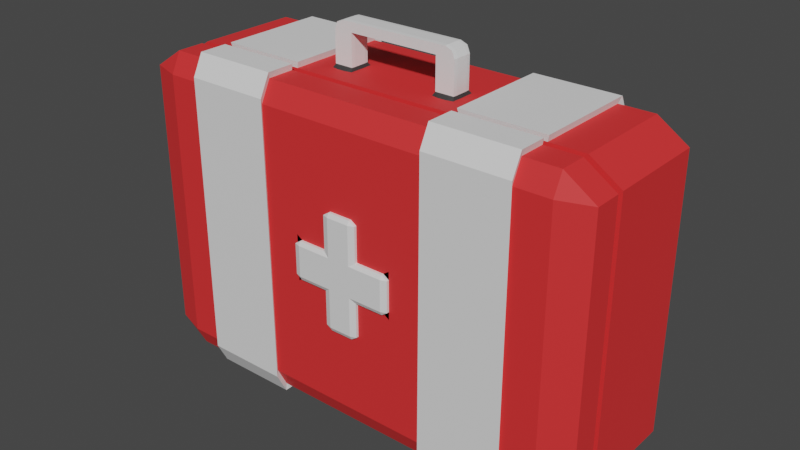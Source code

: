 # Source: Medkit.blend  (saved by Blender 3.5.10; exported with 4.5.12 LTS)
import bpy
from mathutils import Matrix  # noqa: F401  (used for matrix-valued properties, if any)

bpy.ops.wm.read_factory_settings(use_empty=True)
scene = bpy.context.scene
scene.name = 'Scene'

# ---- collections
col_collection = bpy.data.collections.new('Collection'); scene.collection.children.link(col_collection)

# ---- materials (node trees are filled in below, after node groups)
mat_white = bpy.data.materials.new('White')
mat_white.alpha_threshold = 0.0
mat_white.use_transparent_shadow = False
mat_white.preview_render_type = 'CUBE'
mat_white.roughness = 0.5
mat_white.line_color = (0.0, 0.0, 0.0, 1.0)
mat_red = bpy.data.materials.new('Red')
mat_red.use_transparent_shadow = False
mat_red.preview_render_type = 'CUBE'
mat_metal = bpy.data.materials.new('Metal')
mat_metal.use_transparent_shadow = False
mat_metal.preview_render_type = 'CUBE'

# ---- material node trees
mat_white.use_nodes = True; mat_white.node_tree.nodes.clear()
_N = mat_white.node_tree.nodes; _L = mat_white.node_tree.links
n0 = _N.new('ShaderNodeOutputMaterial'); n0.name = 'Material Output'; n0.location = (300, 300)
n1 = _N.new('ShaderNodeBsdfPrincipled'); n1.name = 'Principled BSDF'; n1.location = (10, 300)
n1.distribution = 'GGX'
n1.subsurface_method = 'RANDOM_WALK_SKIN'
n1.inputs[0].default_value = (0.8201, 0.8201, 0.8201, 1.0)
n1.inputs[2].default_value = 0.7
n1.inputs[3].default_value = 1.45
n1.inputs[13].default_value = 0.7
n1.inputs[27].default_value = (0.0, 0.0, 0.0, 1.0)
n1.inputs[28].default_value = 1.0
_L.new(n1.outputs[0], n0.inputs[0])
n0.is_active_output = True
mat_red.use_nodes = True; mat_red.node_tree.nodes.clear()
_N = mat_red.node_tree.nodes; _L = mat_red.node_tree.links
n0 = _N.new('ShaderNodeBsdfPrincipled'); n0.name = 'Principled BSDF'; n0.location = (10, 300)
n0.distribution = 'GGX'
n0.subsurface_method = 'RANDOM_WALK_SKIN'
n0.inputs[0].default_value = (0.8, 0.02317, 0.02436, 1.0)
n0.inputs[2].default_value = 0.7
n0.inputs[3].default_value = 1.45
n0.inputs[13].default_value = 0.7
n0.inputs[27].default_value = (0.0, 0.0, 0.0, 1.0)
n0.inputs[28].default_value = 1.0
n1 = _N.new('ShaderNodeOutputMaterial'); n1.name = 'Material Output'; n1.location = (300, 300)
_L.new(n0.outputs[0], n1.inputs[0])
n1.is_active_output = True
mat_metal.use_nodes = True; mat_metal.node_tree.nodes.clear()
_N = mat_metal.node_tree.nodes; _L = mat_metal.node_tree.links
n0 = _N.new('ShaderNodeBsdfPrincipled'); n0.name = 'Principled BSDF'; n0.location = (10, 300)
n0.distribution = 'GGX'
n0.subsurface_method = 'RANDOM_WALK_SKIN'
n0.inputs[0].default_value = (0.1262, 0.1262, 0.1262, 1.0)
n0.inputs[1].default_value = 0.7
n0.inputs[2].default_value = 0.3
n0.inputs[3].default_value = 1.45
n0.inputs[13].default_value = 0.2
n0.inputs[27].default_value = (0.0, 0.0, 0.0, 1.0)
n0.inputs[28].default_value = 1.0
n1 = _N.new('ShaderNodeOutputMaterial'); n1.name = 'Material Output'; n1.location = (300, 300)
_L.new(n0.outputs[0], n1.inputs[0])
n1.is_active_output = True

# ---- world
world_world = bpy.data.worlds.new('World'); scene.world = world_world
world_world.use_nodes = True; world_world.node_tree.nodes.clear()
_N = world_world.node_tree.nodes; _L = world_world.node_tree.links
n0 = _N.new('ShaderNodeOutputWorld'); n0.name = 'World Output'; n0.location = (300, 300)
n1 = _N.new('ShaderNodeBackground'); n1.name = 'Background'; n1.location = (10, 300)
n1.inputs[0].default_value = (0.05088, 0.05088, 0.05088, 1.0)
_L.new(n1.outputs[0], n0.inputs[0])
n0.is_active_output = True
world_world.color = (0.05088, 0.05088, 0.05088)
world_world.use_sun_shadow = False
world_world.sun_shadow_jitter_overblur = 0.0

# ---- meshes
me_cube_001 = bpy.data.meshes.new('Cube.001')
me_cube_001.from_pydata([(-0.8704, -0.8704, -1.0), (-0.8704, -1.0, -0.8704), (-1.0, -0.8704, -0.8704), (-0.8704, -1.0, 0.8704), (-0.8704, -0.8704, 1.0), (-1.0, -0.8704, 0.8704), (-0.8704, 0.8704, -1.0), (-1.0, 0.8704, -0.8704), (-0.8704, 1.0, -0.8704), (-0.8704, 0.8704, 1.0), (-0.8704, 1.0, 0.8704), (-1.0, 0.8704, 0.8704), (0.8704, -0.8704, -1.0), (1.0, -0.8704, -0.8704), (0.8704, -1.0, -0.8704), (0.8704, -0.8704, 1.0), (0.8704, -1.0, 0.8704), (1.0, -0.8704, 0.8704), (0.8704, 0.8704, -1.0), (0.8704, 1.0, -0.8704), (1.0, 0.8704, -0.8704), (0.8704, 0.8704, 1.0), (1.0, 0.8704, 0.8704), (0.8704, 1.0, 0.8704), (-0.8704, -0.4352, -1.0), (-1.0, -0.4352, -0.8704), (-0.8704, -0.4352, 1.0), (-1.0, -0.4352, 0.8704), (0.8704, -0.4352, -1.0), (1.0, -0.4352, -0.8704), (0.8704, -0.4352, 1.0), (1.0, -0.4352, 0.8704), (-0.8704, -0.5222, -1.0), (-1.0, -0.5222, 0.8704), (1.0, -0.5222, -0.8704), (0.8704, -0.5222, 1.0), (-1.0, -0.5222, -0.8704), (-0.8704, -0.5222, 1.0), (0.8704, -0.5222, -1.0), (1.0, -0.5222, 0.8704), (-0.95, -0.5201, -0.8269), (-0.95, -0.4374, -0.8269), (-0.8269, -0.5201, 0.95), (-0.8269, -0.4374, 0.95), (0.8269, -0.5201, -0.95), (0.8269, -0.4374, -0.95), (0.95, -0.5201, 0.8269), (0.95, -0.4374, 0.8269), (-0.8269, -0.4374, -0.95), (0.8269, -0.4374, 0.95), (0.95, -0.4374, -0.8269), (-0.95, -0.4374, 0.8269), (-0.8269, -0.5201, -0.95), (-0.95, -0.5201, 0.8269), (0.95, -0.5201, -0.8269), (0.8269, -0.5201, 0.95), (0.7222, 0.8704, -1.0), (0.3741, 0.8704, -1.0), (-0.3741, 0.8704, -1.0), (-0.7222, 0.8704, -1.0), (-0.7222, 1.0, -0.8704), (-0.3741, 1.0, -0.8704), (0.3741, 1.0, -0.8704), (0.7222, 1.0, -0.8704), (-0.7222, 0.8704, 1.0), (-0.3741, 0.8704, 1.0), (0.3741, 0.8704, 1.0), (0.7222, 0.8704, 1.0), (0.7222, 1.0, 0.8704), (0.3741, 1.0, 0.8704), (-0.3741, 1.0, 0.8704), (-0.7222, 1.0, 0.8704), (-0.7222, -0.8704, -1.0), (-0.3741, -0.8704, -1.0), (0.3741, -0.8704, -1.0), (0.7222, -0.8704, -1.0), (0.7222, -1.0, -0.8704), (0.3741, -1.0, -0.8704), (-0.3741, -1.0, -0.8704), (-0.7222, -1.0, -0.8704), (0.7222, -0.8704, 1.0), (0.3741, -0.8704, 1.0), (-0.3741, -0.8704, 1.0), (-0.7222, -0.8704, 1.0), (-0.7222, -1.0, 0.8704), (-0.3741, -1.0, 0.8704), (0.3741, -1.0, 0.8704), (0.7222, -1.0, 0.8704), (0.7222, -0.4352, -1.0), (0.3741, -0.4352, -1.0), (-0.3741, -0.4352, -1.0), (-0.7222, -0.4352, -1.0), (-0.7222, -0.4352, 1.0), (-0.3741, -0.4352, 1.0), (0.3741, -0.4352, 1.0), (0.7222, -0.4352, 1.0), (0.7222, -0.5222, -1.0), (0.3741, -0.5222, -1.0), (-0.3741, -0.5222, -1.0), (-0.7222, -0.5222, -1.0), (-0.7222, -0.5222, 1.0), (-0.3741, -0.5222, 1.0), (0.3741, -0.5222, 1.0), (0.7222, -0.5222, 1.0), (0.6961, -0.4374, -0.95), (0.3654, -0.4374, -0.95), (-0.3654, -0.4374, -0.95), (-0.6961, -0.4374, -0.95), (-0.6961, -0.4374, 0.95), (-0.3654, -0.4374, 0.95), (0.3654, -0.4374, 0.95), (0.6961, -0.4374, 0.95), (0.6961, -0.5201, -0.95), (0.3654, -0.5201, -0.95), (-0.3654, -0.5201, -0.95), (-0.6961, -0.5201, -0.95), (-0.6961, -0.5201, 0.95), (-0.3654, -0.5201, 0.95), (0.3654, -0.5201, 0.95), (0.6961, -0.5201, 0.95), (0.7292, 0.9116, -1.04), (0.3671, 0.9116, -1.04), (0.3671, 1.046, -0.9052), (0.7292, 1.046, -0.9052), (0.3671, 0.9116, 1.04), (0.7292, 0.9116, 1.04), (0.7292, 1.046, 0.9052), (0.3671, 1.046, 0.9052), (0.3671, -0.8988, -1.04), (0.7292, -0.8988, -1.04), (0.7292, -1.034, -0.9052), (0.3671, -1.034, -0.9052), (0.7292, -0.8988, 1.04), (0.3671, -0.8988, 1.04), (0.3671, -1.034, 0.9052), (0.7292, -1.034, 0.9052), (0.7292, -0.4462, -1.04), (0.3671, -0.4462, -1.04), (0.3671, -0.4462, 1.04), (0.7292, -0.4462, 1.04), (0.7292, -0.5367, -1.04), (0.3671, -0.5367, -1.04), (0.3671, -0.5367, 1.04), (0.7292, -0.5367, 1.04), (-0.3671, 0.9116, -1.04), (-0.7292, 0.9116, -1.04), (-0.7292, 1.046, -0.9052), (-0.3671, 1.046, -0.9052), (-0.7292, 0.9116, 1.04), (-0.3671, 0.9116, 1.04), (-0.3671, 1.046, 0.9052), (-0.7292, 1.046, 0.9052), (-0.7292, -0.8988, -1.04), (-0.3671, -0.8988, -1.04), (-0.3671, -1.034, -0.9052), (-0.7292, -1.034, -0.9052), (-0.3671, -0.8988, 1.04), (-0.7292, -0.8988, 1.04), (-0.7292, -1.034, 0.9052), (-0.3671, -1.034, 0.9052), (-0.3671, -0.4462, -1.04), (-0.7292, -0.4462, -1.04), (-0.7292, -0.4462, 1.04), (-0.3671, -0.4462, 1.04), (-0.3671, -0.5367, -1.04), (-0.7292, -0.5367, -1.04), (-0.7292, -0.5367, 1.04), (-0.3671, -0.5367, 1.04), (0.2244, -1.0, 0.8704), (-0.2244, -1.0, 0.8704), (-0.2244, -1.0, -0.8704), (0.2244, -1.0, -0.8704), (-0.07482, -1.0, -0.1243), (0.07482, -1.0, -0.1243), (-0.07482, -1.0, 0.1243), (0.07482, -1.0, 0.1243), (-0.2244, -1.0, 0.09868), (-0.1988, -1.0, 0.1243), (-0.2244, -1.0, 0.15), (-0.1988, -1.0, -0.1243), (-0.2244, -1.0, -0.09868), (-0.2244, -1.0, -0.15), (-0.07482, -1.0, 0.3474), (-0.04915, -1.0, 0.373), (-0.04915, -1.0, -0.373), (-0.07482, -1.0, -0.3474), (0.07482, -1.0, -0.3474), (0.04915, -1.0, -0.373), (0.1988, -1.0, 0.1243), (0.2244, -1.0, 0.09868), (0.2244, -1.0, 0.15), (0.2244, -1.0, -0.09868), (0.1988, -1.0, -0.1243), (0.2244, -1.0, -0.15), (0.04915, -1.0, 0.373), (0.07482, -1.0, 0.3474), (-0.1988, -1.034, 0.1243), (-0.2244, -1.034, 0.09868), (-0.1988, -1.06, 0.09868), (-0.1988, -1.034, -0.1243), (-0.1988, -1.06, -0.09868), (-0.2244, -1.034, -0.09868), (-0.04915, -1.06, -0.09868), (-0.07482, -1.034, -0.1243), (-0.07482, -1.034, -0.3474), (-0.04915, -1.034, -0.373), (-0.04915, -1.06, -0.3474), (0.07482, -1.034, -0.1243), (0.04915, -1.06, -0.09868), (0.07482, -1.034, -0.3474), (0.04915, -1.06, -0.3474), (0.04915, -1.034, -0.373), (0.2244, -1.034, 0.09868), (0.1988, -1.034, 0.1243), (0.1988, -1.06, 0.09868), (0.2244, -1.034, -0.09868), (0.1988, -1.06, -0.09868), (0.1988, -1.034, -0.1243), (-0.07482, -1.034, 0.3474), (-0.04915, -1.06, 0.3474), (-0.04915, -1.034, 0.373), (-0.07482, -1.034, 0.1243), (-0.04915, -1.06, 0.09868), (0.07482, -1.034, 0.3474), (0.04915, -1.034, 0.373), (0.04915, -1.06, 0.3474), (0.04915, -1.06, 0.09868), (0.07482, -1.034, 0.1243), (-1.0, -0.002401, -0.8704), (-0.8704, -0.002401, 1.0), (0.8704, -0.002401, -1.0), (1.0, -0.002401, 0.8704), (-0.8704, -0.002401, -1.0), (-1.0, -0.002401, 0.8704), (1.0, -0.002401, -0.8704), (0.8704, -0.002401, 1.0), (0.7222, -0.002401, 1.0), (0.3741, -0.002401, 1.0), (-0.3741, -0.002401, 1.0), (-0.7222, -0.002401, 1.0), (-0.7222, -0.002401, -1.0), (-0.3741, -0.002401, -1.0), (0.3741, -0.002401, -1.0), (0.7222, -0.002401, -1.0), (0.7292, 0.01269, 1.04), (0.3671, 0.01269, 1.04), (0.3671, 0.01269, -1.04), (0.7292, 0.01269, -1.04), (-0.3671, 0.01269, 1.04), (-0.7292, 0.01269, 1.04), (-0.7292, 0.01269, -1.04), (-0.3671, 0.01269, -1.04), (-0.2494, 0.0976, 1.0), (-0.2182, 0.0976, 1.0), (0.2494, 0.0976, 1.0), (0.2817, -0.002401, 1.0), (-0.2817, -0.002401, 1.0), (-0.1865, 0.0776, 1.0), (-0.1859, -0.002401, 1.0), (-0.2811, 0.0776, 1.0), (0.1865, 0.0776, 1.0), (0.2182, 0.0976, 1.0), (0.2811, 0.0776, 1.0), (0.1859, -0.002401, 1.0), (-0.1865, -0.0824, 1.0), (-0.2811, -0.0824, 1.0), (0.1865, -0.0824, 1.0), (0.2811, -0.0824, 1.0), (-0.2494, -0.1024, 1.0), (-0.2182, -0.1024, 1.0), (0.2494, -0.1024, 1.0), (0.2182, -0.1024, 1.0), (0.2751, -0.002401, 1.02), (-0.2751, -0.002401, 1.02), (-0.1925, -0.002401, 1.02), (0.1925, -0.002401, 1.02), (-0.2494, 0.1276, 1.02), (-0.2739, 0.1276, 1.02), (0.187, 0.1576, 1.0), (-0.187, 0.1576, 1.0), (0.2806, 0.1576, 1.0), (-0.2806, -0.1624, 1.0), (-0.2751, -0.002401, 1.22), (0.2494, -0.1824, 1.0), (0.2182, -0.1824, 1.0), (0.2751, -0.002401, 1.22), (-0.1937, 0.0476, 1.22), (-0.1925, -0.002401, 1.22), (0.1925, -0.002401, 1.22), (0.1937, 0.0476, 1.22), (-0.187, -0.1624, 1.0), (-0.2182, -0.1824, 1.0), (-0.2494, -0.1824, 1.0), (0.2494, 0.1776, 1.0), (-0.1937, -0.0524, 1.22), (0.1937, -0.0524, 1.22), (0.2182, 0.1776, 1.0), (0.2806, -0.1624, 1.0), (-0.2182, -0.1324, 1.02), (-0.2751, -0.0824, 1.02), (0.263, -0.002401, 1.264), (-0.2739, -0.1324, 1.02), (0.2338, -0.002401, 1.282), (-0.2182, 0.1776, 1.0), (0.187, -0.1624, 1.0), (-0.2494, -0.1324, 1.02), (-0.263, -0.002401, 1.264), (-0.2494, 0.1776, 1.0), (0.2494, -0.1324, 1.02), (-0.2338, -0.002401, 1.282), (-0.2806, 0.1576, 1.0), (0.2182, -0.1324, 1.02), (-0.1937, -0.1324, 1.02), (-0.1925, -0.0824, 1.02), (0.1925, -0.0824, 1.02), (0.1937, -0.1324, 1.02), (0.2739, -0.1324, 1.02), (0.2751, -0.0824, 1.02), (-0.2751, -0.0824, 1.22), (-0.2739, -0.1324, 1.22), (-0.1925, -0.0824, 1.22), (-0.1937, -0.1324, 1.22), (0.1925, -0.0824, 1.22), (0.1937, -0.1324, 1.22), (0.2751, -0.0824, 1.22), (0.2739, -0.1324, 1.22), (0.263, -0.0824, 1.264), (0.2621, -0.1324, 1.263), (0.2338, -0.0824, 1.282), (0.2338, -0.1324, 1.28), (-0.263, -0.0824, 1.264), (-0.2621, -0.1324, 1.263), (-0.2338, -0.0824, 1.282), (-0.2338, -0.1324, 1.28), (-0.2182, 0.1276, 1.02), (-0.2751, 0.0776, 1.02), (0.2182, 0.1276, 1.02), (0.2494, 0.1276, 1.02), (0.2739, 0.1276, 1.02), (0.2751, 0.0776, 1.02), (-0.1937, 0.1276, 1.02), (-0.1925, 0.0776, 1.02), (0.1925, 0.0776, 1.02), (0.1937, 0.1276, 1.02), (-0.2751, 0.0776, 1.22), (-0.2739, 0.1276, 1.22), (0.2739, 0.1276, 1.22), (0.2751, 0.0776, 1.22), (-0.1937, 0.1276, 1.22), (-0.1925, 0.0776, 1.22), (0.1925, 0.0776, 1.22), (0.1937, 0.1276, 1.22), (0.2621, 0.1276, 1.263), (0.263, 0.0776, 1.264), (0.2338, 0.1276, 1.28), (0.2338, 0.0776, 1.282), (-0.263, 0.0776, 1.264), (-0.2621, 0.1276, 1.263), (-0.2338, 0.0776, 1.282), (-0.2338, 0.1276, 1.28)], [], [(79, 84, 3, 1), (34, 39, 17, 13), (100, 37, 4, 83), (228, 233, 11, 7), (63, 68, 23, 19), (0, 1, 2), (3, 4, 5), (6, 7, 8), (9, 10, 11), (12, 13, 14), (15, 16, 17), (18, 19, 20), (21, 22, 23), (32, 0, 2, 36), (1, 3, 5, 2), (229, 9, 11, 233), (10, 8, 7, 11), (59, 6, 8, 60), (67, 21, 23, 68), (22, 20, 19, 23), (230, 18, 20, 234), (35, 15, 17, 39), (16, 14, 13, 17), (75, 12, 14, 76), (83, 4, 3, 84), (96, 38, 12, 75), (243, 230, 28, 88), (235, 30, 31, 231), (36, 33, 53, 40), (31, 30, 49, 47), (232, 24, 25, 228), (39, 34, 54, 46), (239, 229, 26, 92), (234, 231, 31, 29), (2, 5, 33, 36), (4, 37, 33, 5), (12, 38, 34, 13), (88, 28, 45, 104), (103, 35, 55, 119), (29, 31, 47, 50), (32, 36, 40, 52), (92, 26, 43, 108), (44, 45, 50, 54), (42, 43, 51, 53), (40, 53, 51, 41), (104, 45, 44, 112), (49, 55, 46, 47), (48, 52, 40, 41), (108, 43, 42, 116), (50, 47, 46, 54), (28, 29, 50, 45), (33, 37, 42, 53), (26, 27, 51, 43), (34, 38, 44, 54), (25, 24, 48, 41), (99, 32, 52, 115), (27, 25, 41, 51), (35, 39, 46, 55), (38, 96, 112, 44), (96, 97, 113, 112), (97, 98, 114, 113), (98, 99, 115, 114), (49, 111, 119, 55), (111, 110, 118, 119), (110, 109, 117, 118), (109, 108, 116, 117), (48, 107, 115, 52), (107, 106, 114, 115), (106, 105, 113, 114), (105, 104, 112, 113), (30, 95, 111, 49), (95, 94, 110, 111), (94, 93, 109, 110), (93, 92, 108, 109), (37, 100, 116, 42), (100, 101, 117, 116), (101, 102, 118, 117), (102, 103, 119, 118), (24, 91, 107, 48), (91, 90, 106, 107), (90, 89, 105, 106), (89, 88, 104, 105), (235, 236, 95, 30), (75, 76, 130, 129), (269, 264, 258, 256, 265, 268), (71, 64, 148, 151), (232, 240, 91, 24), (241, 90, 160, 251), (241, 242, 89, 90), (96, 75, 129, 140), (32, 99, 72, 0), (59, 60, 146, 145), (98, 97, 74, 73), (103, 102, 142, 143), (15, 80, 87, 16), (102, 81, 133, 142), (81, 82, 85, 169, 168, 86), (82, 101, 167, 156), (0, 72, 79, 1), (240, 59, 145, 250), (73, 74, 77, 171, 170, 78), (77, 74, 128, 131), (9, 64, 71, 10), (61, 58, 144, 147), (65, 66, 69, 70), (94, 95, 139, 138), (18, 56, 63, 19), (57, 62, 122, 121), (57, 58, 61, 62), (239, 92, 162, 249), (8, 10, 71, 60), (73, 78, 154, 153), (61, 70, 69, 62), (74, 97, 141, 128), (35, 103, 80, 15), (80, 103, 143, 132), (102, 101, 82, 81), (238, 65, 149, 248), (14, 16, 87, 76), (63, 56, 120, 123), (84, 79, 155, 158), (244, 245, 138, 139), (246, 247, 136, 137), (141, 140, 129, 128), (132, 133, 134, 135), (128, 129, 130, 131), (124, 125, 126, 127), (120, 121, 122, 123), (122, 127, 126, 123), (143, 142, 133, 132), (130, 135, 134, 131), (88, 89, 137, 136), (87, 80, 132, 135), (97, 96, 140, 141), (81, 86, 134, 133), (242, 57, 121, 246), (76, 87, 135, 130), (243, 88, 136, 247), (69, 66, 124, 127), (86, 77, 131, 134), (236, 67, 125, 244), (62, 69, 127, 122), (67, 68, 126, 125), (237, 94, 138, 245), (68, 63, 123, 126), (248, 249, 162, 163), (250, 251, 160, 161), (165, 164, 153, 152), (156, 157, 158, 159), (152, 153, 154, 155), (148, 149, 150, 151), (144, 145, 146, 147), (146, 151, 150, 147), (167, 166, 157, 156), (154, 159, 158, 155), (100, 83, 157, 166), (60, 71, 151, 146), (65, 70, 150, 149), (90, 91, 161, 160), (85, 82, 156, 159), (70, 61, 147, 150), (99, 98, 164, 165), (83, 84, 158, 157), (72, 99, 165, 152), (92, 93, 163, 162), (78, 85, 159, 154), (79, 72, 152, 155), (101, 100, 166, 167), (98, 73, 153, 164), (186, 187, 184, 185, 172, 179, 181, 170, 171, 193, 192, 173), (179, 172, 203, 199), (176, 180, 201, 197), (175, 188, 190, 189, 191, 193, 192, 173), (222, 198, 200, 202), (172, 173, 186, 187, 184, 185), (174, 177, 196, 221), (176, 178, 177, 174, 172, 179, 181, 180), (182, 183, 194, 195, 175, 174), (175, 227, 226, 208, 207, 173), (221, 222, 226, 227, 175, 174), (203, 202, 222, 221, 174, 172), (214, 226, 208, 216), (173, 172, 203, 202, 208, 207), (191, 189, 212, 215), (175, 195, 223, 227), (173, 192, 217, 207), (186, 173, 207, 209), (172, 185, 204, 203), (182, 174, 221, 218), (86, 168, 190, 189, 191, 193, 171, 77), (188, 175, 227, 213), (194, 183, 220, 224), (225, 219, 222, 226), (168, 169, 178, 177, 174, 182, 183, 194, 195, 175, 188, 190), (208, 202, 206, 210), (184, 187, 211, 205), (226, 222, 202, 208), (173, 172, 174, 175), (176, 177, 178), (179, 180, 181), (188, 189, 190), (191, 192, 193), (196, 197, 198), (199, 200, 201), (204, 205, 206), (209, 210, 211), (212, 213, 214), (215, 216, 217), (218, 219, 220), (223, 224, 225), (176, 197, 196, 177), (201, 180, 179, 199), (197, 201, 200, 198), (203, 204, 206, 202), (208, 210, 209, 207), (214, 216, 215, 212), (218, 221, 222, 219), (207, 217, 216, 208), (205, 211, 210, 206), (199, 203, 202, 200), (225, 226, 227, 223), (219, 225, 224, 220), (198, 222, 221, 196), (226, 214, 213, 227), (220, 183, 182, 218), (194, 224, 223, 195), (212, 189, 188, 213), (191, 215, 217, 192), (184, 205, 204, 185), (186, 209, 211, 187), (169, 85, 78, 170, 181, 180, 176, 178), (145, 144, 251, 250), (149, 148, 249, 248), (66, 237, 245, 124), (95, 236, 244, 139), (56, 243, 247, 120), (89, 242, 246, 137), (121, 120, 247, 246), (125, 124, 245, 244), (93, 238, 248, 163), (64, 239, 249, 148), (91, 240, 250, 161), (58, 57, 242, 241), (58, 241, 251, 144), (6, 59, 240, 232), (238, 93, 94, 237, 255, 267, 297, 283, 284, 304, 266, 263, 258, 264, 290, 291, 292, 281, 265, 256), (21, 67, 236, 235), (20, 22, 231, 234), (64, 9, 229, 239), (6, 232, 228, 7), (21, 235, 231, 22), (56, 18, 230, 243), (28, 230, 234, 29), (26, 229, 233, 27), (25, 27, 233, 228), (300, 302, 328, 326), (294, 295, 323, 321), (286, 289, 351, 348), (282, 306, 330, 318), (258, 274, 313, 264), (274, 287, 349, 341), (261, 260, 278, 296), (300, 302, 355, 353), (253, 252, 307, 303), (268, 265, 281, 292), (282, 306, 356, 344), (274, 258, 257, 341), (252, 259, 310, 307), (288, 295, 323, 322), (270, 271, 284, 283), (270, 267, 297, 283), (257, 253, 303, 279), (263, 275, 314, 266), (285, 272, 317, 324), (256, 259, 252, 253, 257, 258), (260, 261, 254, 262, 255, 263), (271, 270, 267, 255, 263, 266), (65, 238, 256, 259, 310, 307, 303, 279, 257, 258, 263, 260, 278, 296, 293, 280, 262, 255, 237, 66), (288, 289, 351, 350), (317, 316, 325, 324), (305, 301, 319, 321, 312, 298), (301, 299, 318, 319), (304, 266, 314, 315), (283, 297, 316, 308), (297, 267, 317, 316), (263, 275, 342, 260), (294, 287, 320, 321), (284, 304, 315, 311), (292, 281, 301, 305), (302, 309, 332, 328), (285, 272, 339, 347), (291, 290, 312, 298), (302, 309, 358, 355), (282, 273, 335, 344), (273, 282, 318, 299), (281, 265, 299, 301), (290, 264, 313, 312), (255, 272, 317, 267), (283, 284, 311, 308), (313, 312, 321, 320), (315, 314, 322, 323), (291, 292, 305, 298), (308, 311, 315, 323, 325, 316), (287, 274, 313, 320), (269, 268, 292, 291), (272, 255, 262, 339), (269, 264, 290, 291), (329, 328, 332, 333), (271, 266, 304, 284), (331, 330, 332, 333), (285, 300, 326, 324), (287, 286, 348, 349), (275, 288, 322, 314), (319, 318, 330, 331), (327, 326, 328, 329), (256, 273, 299, 265), (285, 300, 353, 347), (327, 329, 333, 331, 319, 321, 323, 325), (325, 324, 326, 327), (286, 289, 288, 287), (287, 288, 295, 294), (275, 288, 350, 342), (306, 309, 332, 330), (256, 273, 335, 259), (279, 303, 334, 340), (257, 279, 340, 341), (307, 310, 277, 276), (278, 260, 342, 343), (303, 307, 276, 334), (296, 278, 343, 336), (310, 259, 335, 277), (280, 293, 337, 338), (293, 296, 336, 337), (262, 280, 338, 339), (336, 343, 351, 346, 338, 337), (335, 277, 345, 344), (339, 338, 346, 347), (340, 341, 349, 348), (343, 342, 350, 351), (276, 334, 340, 348, 345, 277), (346, 347, 353, 352), (352, 353, 355, 354), (345, 344, 356, 357), (357, 356, 358, 359), (354, 355, 358, 359), (346, 352, 354, 359, 357, 345, 348, 351), (306, 309, 358, 356), (262, 254, 293, 280), (254, 261, 296, 293)])
me_cube_001.polygons.foreach_set('material_index', [1, 1, 1, 1, 1, 1, 1, 1, 1, 1, 1, 1, 1, 1, 1, 1, 1, 1, 1, 1, 1, 1, 1, 1, 1, 1, 1, 1, 1, 1, 1, 1, 1, 1, 1, 1, 1, 1, 1, 1, 1, 1, 1, 1, 1, 1, 1, 1, 1, 1, 1, 1, 1, 1, 1, 1, 1, 1, 1, 1, 1, 1, 1, 1, 1, 1, 1, 1, 1, 1, 1, 1, 1, 1, 1, 1, 1, 1, 1, 1, 1, 1, 1, 0, 1, 0, 1, 0, 1, 0, 1, 0, 1, 0, 1, 0, 1, 0, 1, 0, 1, 0, 1, 0, 1, 0, 1, 0, 1, 0, 1, 0, 1, 0, 1, 0, 1, 0, 1, 0, 0, 0, 0, 0, 0, 0, 0, 0, 0, 0, 0, 0, 0, 0, 0, 0, 0, 0, 0, 0, 0, 0, 0, 0, 0, 0, 0, 0, 0, 0, 0, 0, 0, 0, 0, 0, 0, 0, 0, 0, 0, 0, 0, 0, 0, 0, 0, 0, 0, 1, 0, 0, 1, 0, 1, 0, 1, 1, 1, 1, 1, 0, 1, 0, 0, 0, 0, 0, 0, 1, 0, 0, 0, 1, 0, 0, 0, 1, 1, 1, 1, 1, 0, 0, 0, 0, 0, 0, 0, 0, 0, 0, 0, 0, 0, 0, 0, 0, 0, 0, 0, 0, 0, 0, 0, 0, 0, 0, 0, 0, 1, 0, 0, 0, 0, 0, 0, 0, 0, 0, 0, 0, 1, 0, 1, 1, 1, 1, 1, 1, 1, 1, 1, 1, 1, 0, 1, 1, 0, 2, 0, 1, 0, 1, 1, 0, 2, 1, 1, 1, 1, 1, 2, 0, 1, 1, 1, 1, 1, 0, 0, 0, 2, 2, 2, 2, 1, 2, 2, 0, 0, 2, 0, 0, 0, 2, 2, 2, 2, 0, 0, 2, 0, 0, 1, 2, 1, 0, 1, 0, 0, 1, 0, 0, 0, 2, 0, 0, 0, 1, 1, 0, 0, 2, 2, 2, 2, 2, 2, 2, 2, 2, 2, 2, 0, 0, 0, 0, 0, 0, 0, 0, 0, 0, 0, 0, 0, 1, 1])
_uv = me_cube_001.uv_layers.new(name='UVMap')
_uv.uv.foreach_set('vector', [0.3912, 0.9403, 0.6088, 0.9403, 0.6088, 0.9838, 0.3912, 0.9838, 0.3912, 0.6903, 0.6088, 0.6903, 0.6088, 0.7338, 0.3912, 0.7338, 0.8153, 0.6903, 0.8588, 0.6903, 0.8588, 0.7338, 0.8153, 0.7338, 0.3912, 0.1522, 0.6088, 0.1522, 0.6088, 0.2338, 0.3912, 0.2338, 0.3912, 0.4403, 0.6088, 0.4403, 0.6088, 0.4838, 0.3912, 0.4838, 0.1412, 0.7338, 0.1412, 0.75, 0.125, 0.7338, 0.6088, 0.0, 0.625, 0.0162, 0.6088, 0.0162, 0.1412, 0.5162, 0.125, 0.5162, 0.1412, 0.5, 0.625, 0.2338, 0.6088, 0.25, 0.6088, 0.2338, 0.3588, 0.7338, 0.375, 0.7338, 0.3588, 0.75, 0.625, 0.7662, 0.6088, 0.7662, 0.6088, 0.75, 0.3588, 0.5162, 0.3588, 0.5, 0.375, 0.5162, 0.625, 0.4838, 0.6088, 0.5, 0.6088, 0.4838, 0.1412, 0.6903, 0.1412, 0.7338, 0.125, 0.7338, 0.125, 0.6903, 0.3912, 0.0, 0.6088, 0.0, 0.6088, 0.0162, 0.3912, 0.0162, 0.625, 0.1522, 0.625, 0.2338, 0.6088, 0.2338, 0.6088, 0.1522, 0.6088, 0.2662, 0.3912, 0.2662, 0.3912, 0.2338, 0.6088, 0.2338, 0.1847, 0.5162, 0.1412, 0.5162, 0.1412, 0.5, 0.1847, 0.5, 0.625, 0.4403, 0.625, 0.4838, 0.6088, 0.4838, 0.6088, 0.4403, 0.6088, 0.5162, 0.3912, 0.5162, 0.3912, 0.4838, 0.6088, 0.4838, 0.3588, 0.5978, 0.3588, 0.5162, 0.3912, 0.5162, 0.3912, 0.5978, 0.6412, 0.6903, 0.6412, 0.7338, 0.6088, 0.7338, 0.6088, 0.6903, 0.6088, 0.7662, 0.3912, 0.7662, 0.3912, 0.7338, 0.6088, 0.7338, 0.3153, 0.7338, 0.3588, 0.7338, 0.3588, 0.75, 0.3153, 0.75, 0.625, 0.9403, 0.625, 0.9838, 0.6088, 0.9838, 0.6088, 0.9403, 0.3153, 0.6903, 0.3588, 0.6903, 0.3588, 0.7338, 0.3153, 0.7338, 0.3153, 0.5978, 0.3588, 0.5978, 0.3588, 0.6794, 0.3153, 0.6794, 0.6412, 0.5978, 0.6412, 0.6794, 0.6088, 0.6794, 0.6088, 0.5978, 0.3912, 0.05972, 0.6088, 0.05972, 0.6088, 0.05972, 0.3912, 0.05972, 0.6088, 0.6794, 0.6412, 0.6794, 0.6412, 0.6794, 0.6088, 0.6794, 0.1412, 0.5978, 0.1412, 0.6794, 0.125, 0.6794, 0.125, 0.5978, 0.6088, 0.6903, 0.3912, 0.6903, 0.3912, 0.6903, 0.6088, 0.6903, 0.8153, 0.5978, 0.8588, 0.5978, 0.8588, 0.6794, 0.8153, 0.6794, 0.3912, 0.5978, 0.6088, 0.5978, 0.6088, 0.6794, 0.3912, 0.6794, 0.3912, 0.0162, 0.6088, 0.0162, 0.6088, 0.05972, 0.3912, 0.05972, 0.625, 0.0162, 0.625, 0.05972, 0.6088, 0.05972, 0.6088, 0.0162, 0.3588, 0.7338, 0.3588, 0.6903, 0.3912, 0.6903, 0.3912, 0.7338, 0.3153, 0.6794, 0.3588, 0.6794, 0.3588, 0.6794, 0.3153, 0.6794, 0.6847, 0.6903, 0.6412, 0.6903, 0.6412, 0.6903, 0.6847, 0.6903, 0.3912, 0.6794, 0.6088, 0.6794, 0.6088, 0.6794, 0.3912, 0.6794, 0.1412, 0.6903, 0.125, 0.6903, 0.125, 0.6903, 0.1412, 0.6903, 0.8153, 0.6794, 0.8588, 0.6794, 0.8588, 0.6794, 0.8153, 0.6794, 0.3588, 0.6903, 0.3588, 0.6794, 0.3912, 0.6794, 0.3912, 0.6903, 0.625, 0.05972, 0.625, 0.0706, 0.6088, 0.0706, 0.6088, 0.05972, 0.3912, 0.05972, 0.6088, 0.05972, 0.6088, 0.0706, 0.3912, 0.0706, 0.3153, 0.6794, 0.3588, 0.6794, 0.3588, 0.6903, 0.3153, 0.6903, 0.6412, 0.6794, 0.6412, 0.6903, 0.6088, 0.6903, 0.6088, 0.6794, 0.1412, 0.6794, 0.1412, 0.6903, 0.125, 0.6903, 0.125, 0.6794, 0.8153, 0.6794, 0.8588, 0.6794, 0.8588, 0.6903, 0.8153, 0.6903, 0.3912, 0.6794, 0.6088, 0.6794, 0.6088, 0.6903, 0.3912, 0.6903, 0.3588, 0.6794, 0.3912, 0.6794, 0.3912, 0.6794, 0.3588, 0.6794, 0.6088, 0.05972, 0.625, 0.05972, 0.625, 0.05972, 0.6088, 0.05972, 0.625, 0.0706, 0.6088, 0.0706, 0.6088, 0.0706, 0.625, 0.0706, 0.3912, 0.6903, 0.3588, 0.6903, 0.3588, 0.6903, 0.3912, 0.6903, 0.125, 0.6794, 0.1412, 0.6794, 0.1412, 0.6794, 0.125, 0.6794, 0.1847, 0.6903, 0.1412, 0.6903, 0.1412, 0.6903, 0.1847, 0.6903, 0.6088, 0.0706, 0.3912, 0.0706, 0.3912, 0.0706, 0.6088, 0.0706, 0.6412, 0.6903, 0.6088, 0.6903, 0.6088, 0.6903, 0.6412, 0.6903, 0.3588, 0.6903, 0.3153, 0.6903, 0.3153, 0.6903, 0.3588, 0.6903, 0.3153, 0.6903, 0.2718, 0.6903, 0.2718, 0.6903, 0.3153, 0.6903, 0.2718, 0.6903, 0.2282, 0.6903, 0.2282, 0.6903, 0.2718, 0.6903, 0.2282, 0.6903, 0.1847, 0.6903, 0.1847, 0.6903, 0.2282, 0.6903, 0.6412, 0.6794, 0.6847, 0.6794, 0.6847, 0.6903, 0.6412, 0.6903, 0.6847, 0.6794, 0.7282, 0.6794, 0.7282, 0.6903, 0.6847, 0.6903, 0.7282, 0.6794, 0.7718, 0.6794, 0.7718, 0.6903, 0.7282, 0.6903, 0.7718, 0.6794, 0.8153, 0.6794, 0.8153, 0.6903, 0.7718, 0.6903, 0.1412, 0.6794, 0.1847, 0.6794, 0.1847, 0.6903, 0.1412, 0.6903, 0.1847, 0.6794, 0.2282, 0.6794, 0.2282, 0.6903, 0.1847, 0.6903, 0.2282, 0.6794, 0.2718, 0.6794, 0.2718, 0.6903, 0.2282, 0.6903, 0.2718, 0.6794, 0.3153, 0.6794, 0.3153, 0.6903, 0.2718, 0.6903, 0.6412, 0.6794, 0.6847, 0.6794, 0.6847, 0.6794, 0.6412, 0.6794, 0.6847, 0.6794, 0.7282, 0.6794, 0.7282, 0.6794, 0.6847, 0.6794, 0.7282, 0.6794, 0.7718, 0.6794, 0.7718, 0.6794, 0.7282, 0.6794, 0.7718, 0.6794, 0.8153, 0.6794, 0.8153, 0.6794, 0.7718, 0.6794, 0.8588, 0.6903, 0.8153, 0.6903, 0.8153, 0.6903, 0.8588, 0.6903, 0.8153, 0.6903, 0.7718, 0.6903, 0.7718, 0.6903, 0.8153, 0.6903, 0.7718, 0.6903, 0.7282, 0.6903, 0.7282, 0.6903, 0.7718, 0.6903, 0.7282, 0.6903, 0.6847, 0.6903, 0.6847, 0.6903, 0.7282, 0.6903, 0.1412, 0.6794, 0.1847, 0.6794, 0.1847, 0.6794, 0.1412, 0.6794, 0.1847, 0.6794, 0.2282, 0.6794, 0.2282, 0.6794, 0.1847, 0.6794, 0.2282, 0.6794, 0.2718, 0.6794, 0.2718, 0.6794, 0.2282, 0.6794, 0.2718, 0.6794, 0.3153, 0.6794, 0.3153, 0.6794, 0.2718, 0.6794, 0.6412, 0.5978, 0.6847, 0.5978, 0.6847, 0.6794, 0.6412, 0.6794, 0.3153, 0.7338, 0.3153, 0.75, 0.3153, 0.75, 0.3153, 0.7338, 0.0, 0.0, 0.0, 0.0, 0.0, 0.0, 0.0, 0.0, 0.0, 0.0, 0.0, 0.0, 0.6088, 0.3097, 0.625, 0.3097, 0.625, 0.3097, 0.6088, 0.3097, 0.1412, 0.5978, 0.1847, 0.5978, 0.1847, 0.6794, 0.1412, 0.6794, 0.2282, 0.5978, 0.2282, 0.6794, 0.2282, 0.6794, 0.2282, 0.5978, 0.2282, 0.5978, 0.2718, 0.5978, 0.2718, 0.6794, 0.2282, 0.6794, 0.3153, 0.6903, 0.3153, 0.7338, 0.3153, 0.7338, 0.3153, 0.6903, 0.1412, 0.6903, 0.1847, 0.6903, 0.1847, 0.7338, 0.1412, 0.7338, 0.1847, 0.5162, 0.1847, 0.5, 0.1847, 0.5, 0.1847, 0.5162, 0.2282, 0.6903, 0.2718, 0.6903, 0.2718, 0.7338, 0.2282, 0.7338, 0.6847, 0.6903, 0.7282, 0.6903, 0.7282, 0.6903, 0.6847, 0.6903, 0.625, 0.7662, 0.625, 0.8097, 0.6088, 0.8097, 0.6088, 0.7662, 0.7282, 0.6903, 0.7282, 0.7338, 0.7282, 0.7338, 0.7282, 0.6903, 0.625, 0.8532, 0.625, 0.8968, 0.6088, 0.8968, 0.6088, 0.8881, 0.6088, 0.8619, 0.6088, 0.8532, 0.7718, 0.7338, 0.7718, 0.6903, 0.7718, 0.6903, 0.7718, 0.7338, 0.1412, 0.7338, 0.1847, 0.7338, 0.1847, 0.75, 0.1412, 0.75, 0.1847, 0.5978, 0.1847, 0.5162, 0.1847, 0.5162, 0.1847, 0.5978, 0.2282, 0.7338, 0.2718, 0.7338, 0.2718, 0.75, 0.2631, 0.75, 0.2369, 0.75, 0.2282, 0.75, 0.2718, 0.75, 0.2718, 0.7338, 0.2718, 0.7338, 0.2718, 0.75, 0.625, 0.2662, 0.625, 0.3097, 0.6088, 0.3097, 0.6088, 0.2662, 0.2282, 0.5, 0.2282, 0.5162, 0.2282, 0.5162, 0.2282, 0.5, 0.625, 0.3532, 0.625, 0.3968, 0.6088, 0.3968, 0.6088, 0.3532, 0.7282, 0.6794, 0.6847, 0.6794, 0.6847, 0.6794, 0.7282, 0.6794, 0.3588, 0.5162, 0.3153, 0.5162, 0.3153, 0.5, 0.3588, 0.5, 0.2718, 0.5162, 0.2718, 0.5, 0.2718, 0.5, 0.2718, 0.5162, 0.2718, 0.5162, 0.2282, 0.5162, 0.2282, 0.5, 0.2718, 0.5, 0.8153, 0.5978, 0.8153, 0.6794, 0.8153, 0.6794, 0.8153, 0.5978, 0.3912, 0.2662, 0.6088, 0.2662, 0.6088, 0.3097, 0.3912, 0.3097, 0.2282, 0.7338, 0.2282, 0.75, 0.2282, 0.75, 0.2282, 0.7338, 0.3912, 0.3532, 0.6088, 0.3532, 0.6088, 0.3968, 0.3912, 0.3968, 0.2718, 0.7338, 0.2718, 0.6903, 0.2718, 0.6903, 0.2718, 0.7338, 0.6412, 0.6903, 0.6847, 0.6903, 0.6847, 0.7338, 0.6412, 0.7338, 0.6847, 0.7338, 0.6847, 0.6903, 0.6847, 0.6903, 0.6847, 0.7338, 0.7282, 0.6903, 0.7718, 0.6903, 0.7718, 0.7338, 0.7282, 0.7338, 0.7718, 0.5978, 0.7718, 0.5162, 0.7718, 0.5162, 0.7718, 0.5978, 0.3912, 0.7662, 0.6088, 0.7662, 0.6088, 0.8097, 0.3912, 0.8097, 0.3153, 0.5, 0.3153, 0.5162, 0.3153, 0.5162, 0.3153, 0.5, 0.6088, 0.9403, 0.3912, 0.9403, 0.3912, 0.9403, 0.6088, 0.9403, 0.6847, 0.5978, 0.7282, 0.5978, 0.7282, 0.6794, 0.6847, 0.6794, 0.2718, 0.5978, 0.3153, 0.5978, 0.3153, 0.6794, 0.2718, 0.6794, 0.2718, 0.6903, 0.3153, 0.6903, 0.3153, 0.7338, 0.2718, 0.7338, 0.625, 0.8097, 0.625, 0.8532, 0.6088, 0.8532, 0.6088, 0.8097, 0.2718, 0.7338, 0.3153, 0.7338, 0.3153, 0.75, 0.2718, 0.75, 0.625, 0.3968, 0.625, 0.4403, 0.6088, 0.4403, 0.6088, 0.3968, 0.3153, 0.5162, 0.2718, 0.5162, 0.2718, 0.5, 0.3153, 0.5, 0.3912, 0.3968, 0.6088, 0.3968, 0.6088, 0.4403, 0.3912, 0.4403, 0.6847, 0.6903, 0.7282, 0.6903, 0.7282, 0.7338, 0.6847, 0.7338, 0.3912, 0.8097, 0.6088, 0.8097, 0.6088, 0.8532, 0.3912, 0.8532, 0.3153, 0.6794, 0.2718, 0.6794, 0.2718, 0.6794, 0.3153, 0.6794, 0.6088, 0.8097, 0.625, 0.8097, 0.625, 0.8097, 0.6088, 0.8097, 0.2718, 0.6903, 0.3153, 0.6903, 0.3153, 0.6903, 0.2718, 0.6903, 0.625, 0.8532, 0.6088, 0.8532, 0.6088, 0.8532, 0.625, 0.8532, 0.2718, 0.5978, 0.2718, 0.5162, 0.2718, 0.5162, 0.2718, 0.5978, 0.3912, 0.8097, 0.6088, 0.8097, 0.6088, 0.8097, 0.3912, 0.8097, 0.3153, 0.5978, 0.3153, 0.6794, 0.3153, 0.6794, 0.3153, 0.5978, 0.6088, 0.3968, 0.625, 0.3968, 0.625, 0.3968, 0.6088, 0.3968, 0.6088, 0.8532, 0.3912, 0.8532, 0.3912, 0.8532, 0.6088, 0.8532, 0.6847, 0.5978, 0.6847, 0.5162, 0.6847, 0.5162, 0.6847, 0.5978, 0.3912, 0.3968, 0.6088, 0.3968, 0.6088, 0.3968, 0.3912, 0.3968, 0.625, 0.4403, 0.6088, 0.4403, 0.6088, 0.4403, 0.625, 0.4403, 0.7282, 0.5978, 0.7282, 0.6794, 0.7282, 0.6794, 0.7282, 0.5978, 0.6088, 0.4403, 0.3912, 0.4403, 0.3912, 0.4403, 0.6088, 0.4403, 0.7718, 0.5978, 0.8153, 0.5978, 0.8153, 0.6794, 0.7718, 0.6794, 0.1847, 0.5978, 0.2282, 0.5978, 0.2282, 0.6794, 0.1847, 0.6794, 0.1847, 0.6903, 0.2282, 0.6903, 0.2282, 0.7338, 0.1847, 0.7338, 0.625, 0.8968, 0.625, 0.9403, 0.6088, 0.9403, 0.6088, 0.8968, 0.1847, 0.7338, 0.2282, 0.7338, 0.2282, 0.75, 0.1847, 0.75, 0.625, 0.3097, 0.625, 0.3532, 0.6088, 0.3532, 0.6088, 0.3097, 0.2282, 0.5162, 0.1847, 0.5162, 0.1847, 0.5, 0.2282, 0.5, 0.3912, 0.3097, 0.6088, 0.3097, 0.6088, 0.3532, 0.3912, 0.3532, 0.7718, 0.6903, 0.8153, 0.6903, 0.8153, 0.7338, 0.7718, 0.7338, 0.3912, 0.8968, 0.6088, 0.8968, 0.6088, 0.9403, 0.3912, 0.9403, 0.8153, 0.6903, 0.8153, 0.7338, 0.8153, 0.7338, 0.8153, 0.6903, 0.3912, 0.3097, 0.6088, 0.3097, 0.6088, 0.3097, 0.3912, 0.3097, 0.625, 0.3532, 0.6088, 0.3532, 0.6088, 0.3532, 0.625, 0.3532, 0.2282, 0.6794, 0.1847, 0.6794, 0.1847, 0.6794, 0.2282, 0.6794, 0.6088, 0.8968, 0.625, 0.8968, 0.625, 0.8968, 0.6088, 0.8968, 0.6088, 0.3532, 0.3912, 0.3532, 0.3912, 0.3532, 0.6088, 0.3532, 0.1847, 0.6903, 0.2282, 0.6903, 0.2282, 0.6903, 0.1847, 0.6903, 0.625, 0.9403, 0.6088, 0.9403, 0.6088, 0.9403, 0.625, 0.9403, 0.1847, 0.7338, 0.1847, 0.6903, 0.1847, 0.6903, 0.1847, 0.7338, 0.8153, 0.6794, 0.7718, 0.6794, 0.7718, 0.6794, 0.8153, 0.6794, 0.3912, 0.8968, 0.6088, 0.8968, 0.6088, 0.8968, 0.3912, 0.8968, 0.1847, 0.75, 0.1847, 0.7338, 0.1847, 0.7338, 0.1847, 0.75, 0.7718, 0.6903, 0.8153, 0.6903, 0.8153, 0.6903, 0.7718, 0.6903, 0.2282, 0.6903, 0.2282, 0.7338, 0.2282, 0.7338, 0.2282, 0.6903, 0.4566, 0.8706, 0.4534, 0.8721, 0.4534, 0.8779, 0.4566, 0.8794, 0.4845, 0.8794, 0.4845, 0.8866, 0.4812, 0.8881, 0.3912, 0.8881, 0.3912, 0.8619, 0.4812, 0.8619, 0.4845, 0.8634, 0.4845, 0.8706, 0.4845, 0.8866, 0.4845, 0.8794, 0.4845, 0.8794, 0.4845, 0.8866, 0.5123, 0.8881, 0.4877, 0.8881, 0.4877, 0.8881, 0.5123, 0.8881, 0.0, 0.0, 0.0, 0.0, 0.0, 0.0, 0.0, 0.0, 0.0, 0.0, 0.0, 0.0, 0.0, 0.0, 0.0, 0.0, 0.5123, 0.8779, 0.5123, 0.8866, 0.4877, 0.8866, 0.4877, 0.8779, 0.0, 0.0, 0.0, 0.0, 0.0, 0.0, 0.0, 0.0, 0.0, 0.0, 0.0, 0.0, 0.5155, 0.8794, 0.5155, 0.8866, 0.5155, 0.8866, 0.5155, 0.8794, 0.0, 0.0, 0.0, 0.0, 0.0, 0.0, 0.0, 0.0, 0.0, 0.0, 0.0, 0.0, 0.0, 0.0, 0.0, 0.0, 0.0, 0.0, 0.0, 0.0, 0.0, 0.0, 0.0, 0.0, 0.0, 0.0, 0.0, 0.0, 0.0, 0.0, 0.0, 0.0, 0.0, 0.0, 0.0, 0.0, 0.0, 0.0, 0.0, 0.0, 0.0, 0.0, 0.0, 0.0, 0.0, 0.0, 0.0, 0.0, 0.0, 0.0, 0.0, 0.0, 0.0, 0.0, 0.0, 0.0, 0.0, 0.0, 0.0, 0.0, 0.0, 0.0, 0.0, 0.0, 0.5123, 0.8634, 0.5123, 0.8721, 0.4877, 0.8721, 0.4877, 0.8634, 0.0, 0.0, 0.0, 0.0, 0.0, 0.0, 0.0, 0.0, 0.0, 0.0, 0.0, 0.0, 0.4877, 0.8619, 0.5123, 0.8619, 0.5123, 0.8619, 0.4877, 0.8619, 0.5155, 0.8706, 0.5434, 0.8706, 0.5434, 0.8706, 0.5155, 0.8706, 0.4845, 0.8706, 0.4845, 0.8634, 0.4845, 0.8634, 0.4845, 0.8706, 0.4566, 0.8706, 0.4845, 0.8706, 0.4845, 0.8706, 0.4566, 0.8706, 0.4845, 0.8794, 0.4566, 0.8794, 0.4566, 0.8794, 0.4845, 0.8794, 0.5434, 0.8794, 0.5155, 0.8794, 0.5155, 0.8794, 0.5434, 0.8794, 0.6088, 0.8532, 0.6088, 0.8619, 0.5188, 0.8619, 0.5123, 0.8619, 0.4877, 0.8619, 0.4812, 0.8619, 0.3912, 0.8619, 0.3912, 0.8532, 0.5155, 0.8634, 0.5155, 0.8706, 0.5155, 0.8706, 0.5155, 0.8634, 0.5466, 0.8721, 0.5466, 0.8779, 0.5466, 0.8779, 0.5466, 0.8721, 0.5434, 0.8721, 0.5434, 0.8779, 0.5123, 0.8779, 0.5123, 0.8721, 0.6088, 0.8619, 0.6088, 0.8881, 0.5188, 0.8881, 0.5155, 0.8866, 0.5155, 0.8794, 0.5434, 0.8794, 0.5466, 0.8779, 0.5466, 0.8721, 0.5434, 0.8706, 0.5155, 0.8706, 0.5155, 0.8634, 0.5188, 0.8619, 0.4877, 0.8721, 0.4877, 0.8779, 0.4566, 0.8779, 0.4566, 0.8721, 0.4534, 0.8779, 0.4534, 0.8721, 0.4534, 0.8721, 0.4534, 0.8779, 0.5123, 0.8721, 0.5123, 0.8779, 0.4877, 0.8779, 0.4877, 0.8721, 0.0, 0.0, 0.0, 0.0, 0.0, 0.0, 0.0, 0.0, 0.5155, 0.8881, 0.5155, 0.8866, 0.5188, 0.8881, 0.4845, 0.8866, 0.4845, 0.8881, 0.4812, 0.8881, 0.5155, 0.8634, 0.5155, 0.8619, 0.5188, 0.8619, 0.4845, 0.8619, 0.4845, 0.8634, 0.4812, 0.8619, 0.5155, 0.8866, 0.5123, 0.8881, 0.5123, 0.8866, 0.4845, 0.8866, 0.4877, 0.8866, 0.4877, 0.8881, 0.4566, 0.8794, 0.4534, 0.8779, 0.4566, 0.8779, 0.4566, 0.8706, 0.4566, 0.8721, 0.4534, 0.8721, 0.5123, 0.8619, 0.5155, 0.8634, 0.5123, 0.8634, 0.4877, 0.8619, 0.4877, 0.8634, 0.4845, 0.8634, 0.5434, 0.8794, 0.5434, 0.8779, 0.5466, 0.8779, 0.5434, 0.8706, 0.5466, 0.8721, 0.5434, 0.8721, 0.5123, 0.8881, 0.5123, 0.8881, 0.5155, 0.8866, 0.5155, 0.8866, 0.4877, 0.8881, 0.4877, 0.8881, 0.4845, 0.8866, 0.4845, 0.8866, 0.5123, 0.8881, 0.4877, 0.8881, 0.4877, 0.8866, 0.5123, 0.8866, 0.4845, 0.8794, 0.4566, 0.8794, 0.4566, 0.8779, 0.4877, 0.8779, 0.4877, 0.8721, 0.4566, 0.8721, 0.4566, 0.8706, 0.4845, 0.8706, 0.5123, 0.8634, 0.4877, 0.8634, 0.4877, 0.8619, 0.5123, 0.8619, 0.5434, 0.8794, 0.5155, 0.8794, 0.5123, 0.8779, 0.5434, 0.8779, 0.4845, 0.8706, 0.4845, 0.8634, 0.4877, 0.8634, 0.4877, 0.8721, 0.4534, 0.8779, 0.4534, 0.8721, 0.4566, 0.8721, 0.4566, 0.8779, 0.4845, 0.8866, 0.4845, 0.8794, 0.4877, 0.8779, 0.4877, 0.8866, 0.5434, 0.8721, 0.5123, 0.8721, 0.5155, 0.8706, 0.5434, 0.8706, 0.5434, 0.8779, 0.5434, 0.8721, 0.5466, 0.8721, 0.5466, 0.8779, 0.5123, 0.8866, 0.5123, 0.8779, 0.5155, 0.8794, 0.5155, 0.8866, 0.5123, 0.8721, 0.5123, 0.8634, 0.5155, 0.8634, 0.5155, 0.8706, 0.5466, 0.8779, 0.5466, 0.8779, 0.5434, 0.8794, 0.5434, 0.8794, 0.5466, 0.8721, 0.5466, 0.8721, 0.5434, 0.8706, 0.5434, 0.8706, 0.5123, 0.8619, 0.5123, 0.8619, 0.5155, 0.8634, 0.5155, 0.8634, 0.4877, 0.8619, 0.4877, 0.8619, 0.4845, 0.8634, 0.4845, 0.8634, 0.4534, 0.8779, 0.4534, 0.8779, 0.4566, 0.8794, 0.4566, 0.8794, 0.4566, 0.8706, 0.4566, 0.8706, 0.4534, 0.8721, 0.4534, 0.8721, 0.6088, 0.8881, 0.6088, 0.8968, 0.3912, 0.8968, 0.3912, 0.8881, 0.4812, 0.8881, 0.4877, 0.8881, 0.5123, 0.8881, 0.5188, 0.8881, 0.1847, 0.5162, 0.2282, 0.5162, 0.2282, 0.5978, 0.1847, 0.5978, 0.7718, 0.5162, 0.8153, 0.5162, 0.8153, 0.5978, 0.7718, 0.5978, 0.7282, 0.5162, 0.7282, 0.5978, 0.7282, 0.5978, 0.7282, 0.5162, 0.6847, 0.6794, 0.6847, 0.5978, 0.6847, 0.5978, 0.6847, 0.6794, 0.3153, 0.5162, 0.3153, 0.5978, 0.3153, 0.5978, 0.3153, 0.5162, 0.2718, 0.6794, 0.2718, 0.5978, 0.2718, 0.5978, 0.2718, 0.6794, 0.2718, 0.5162, 0.3153, 0.5162, 0.3153, 0.5978, 0.2718, 0.5978, 0.6847, 0.5162, 0.7282, 0.5162, 0.7282, 0.5978, 0.6847, 0.5978, 0.7718, 0.6794, 0.7718, 0.5978, 0.7718, 0.5978, 0.7718, 0.6794, 0.8153, 0.5162, 0.8153, 0.5978, 0.8153, 0.5978, 0.8153, 0.5162, 0.1847, 0.6794, 0.1847, 0.5978, 0.1847, 0.5978, 0.1847, 0.6794, 0.2282, 0.5162, 0.2718, 0.5162, 0.2718, 0.5978, 0.2282, 0.5978, 0.2282, 0.5162, 0.2282, 0.5978, 0.2282, 0.5978, 0.2282, 0.5162, 0.1412, 0.5162, 0.1847, 0.5162, 0.1847, 0.5978, 0.1412, 0.5978, 0.0, 0.0, 0.0, 0.0, 0.0, 0.0, 0.0, 0.0, 0.0, 0.0, 0.0, 0.0, 0.0, 0.0, 0.0, 0.0, 0.0, 0.0, 0.0, 0.0, 0.0, 0.0, 0.0, 0.0, 0.0, 0.0, 0.0, 0.0, 0.0, 0.0, 0.0, 0.0, 0.0, 0.0, 0.0, 0.0, 0.0, 0.0, 0.0, 0.0, 0.6412, 0.5162, 0.6847, 0.5162, 0.6847, 0.5978, 0.6412, 0.5978, 0.3912, 0.5162, 0.6088, 0.5162, 0.6088, 0.5978, 0.3912, 0.5978, 0.8153, 0.5162, 0.8588, 0.5162, 0.8588, 0.5978, 0.8153, 0.5978, 0.1412, 0.5162, 0.1412, 0.5978, 0.125, 0.5978, 0.125, 0.5162, 0.6412, 0.5162, 0.6412, 0.5978, 0.6088, 0.5978, 0.6088, 0.5162, 0.3153, 0.5162, 0.3588, 0.5162, 0.3588, 0.5978, 0.3153, 0.5978, 0.3588, 0.6794, 0.3588, 0.5978, 0.3912, 0.5978, 0.3912, 0.6794, 0.625, 0.0706, 0.625, 0.1522, 0.6088, 0.1522, 0.6088, 0.0706, 0.3912, 0.0706, 0.6088, 0.0706, 0.6088, 0.1522, 0.3912, 0.1522, 0.7319, 0.5978, 0.7319, 0.5978, 0.7319, 0.5978, 0.7319, 0.5978, 0.0, 0.0, 0.0, 0.0, 0.0, 0.0, 0.0, 0.0, 0.0, 0.0, 0.0, 0.0, 0.0, 0.0, 0.0, 0.0, 0.7681, 0.5978, 0.7681, 0.5978, 0.7681, 0.5978, 0.7681, 0.5978, 0.7591, 0.5978, 0.7591, 0.5978, 0.7591, 0.5978, 0.7591, 0.5978, 0.7591, 0.5978, 0.7591, 0.5978, 0.7591, 0.5978, 0.7591, 0.5978, 0.7373, 0.5978, 0.7391, 0.5978, 0.7391, 0.5978, 0.7373, 0.5978, 0.7319, 0.5978, 0.7319, 0.5978, 0.7319, 0.5978, 0.7319, 0.5978, 0.7627, 0.5978, 0.7645, 0.5978, 0.7645, 0.5978, 0.7627, 0.5978, 0.0, 0.0, 0.0, 0.0, 0.0, 0.0, 0.0, 0.0, 0.7681, 0.5978, 0.7681, 0.5978, 0.7681, 0.5978, 0.7681, 0.5978, 0.7591, 0.5978, 0.7591, 0.5978, 0.7591, 0.5978, 0.7591, 0.5978, 0.7645, 0.5978, 0.7663, 0.5978, 0.7663, 0.5978, 0.7645, 0.5978, 0.0, 0.0, 0.0, 0.0, 0.0, 0.0, 0.0, 0.0, 0.0, 0.0, 0.0, 0.0, 0.0, 0.0, 0.0, 0.0, 0.0, 0.0, 0.0, 0.0, 0.0, 0.0, 0.0, 0.0, 0.7609, 0.5978, 0.7627, 0.5978, 0.7627, 0.5978, 0.7609, 0.5978, 0.7409, 0.5978, 0.7409, 0.5978, 0.7409, 0.5978, 0.7409, 0.5978, 0.7319, 0.5978, 0.7319, 0.5978, 0.7319, 0.5978, 0.7319, 0.5978, 0.0, 0.0, 0.0, 0.0, 0.0, 0.0, 0.0, 0.0, 0.0, 0.0, 0.0, 0.0, 0.0, 0.0, 0.0, 0.0, 0.0, 0.0, 0.0, 0.0, 0.0, 0.0, 0.0, 0.0, 0.0, 0.0, 0.0, 0.0, 0.0, 0.0, 0.0, 0.0, 0.0, 0.0, 0.0, 0.0, 0.0, 0.0, 0.0, 0.0, 0.0, 0.0, 0.0, 0.0, 0.0, 0.0, 0.0, 0.0, 0.0, 0.0, 0.0, 0.0, 0.0, 0.0, 0.0, 0.0, 0.0, 0.0, 0.0, 0.0, 0.0, 0.0, 0.0, 0.0, 0.0, 0.0, 0.0, 0.0, 0.0, 0.0, 0.0, 0.0, 0.0, 0.0, 0.0, 0.0, 0.0, 0.0, 0.0, 0.0, 0.0, 0.0, 0.0, 0.0, 0.0, 0.0, 0.0, 0.0, 0.0, 0.0, 0.0, 0.0, 0.0, 0.0, 0.0, 0.0, 0.0, 0.0, 0.0, 0.0, 0.0, 0.0, 0.0, 0.0, 0.0, 0.0, 0.0, 0.0, 0.0, 0.0, 0.0, 0.0, 0.0, 0.0, 0.0, 0.0, 0.0, 0.0, 0.0, 0.0, 0.0, 0.0, 0.0, 0.0, 0.0, 0.0, 0.0, 0.0, 0.0, 0.0, 0.0, 0.0, 0.0, 0.0, 0.0, 0.0, 0.7409, 0.5978, 0.7409, 0.5978, 0.7409, 0.5978, 0.7409, 0.5978, 0.0, 0.0, 0.0, 0.0, 0.0, 0.0, 0.0, 0.0, 0.0, 0.0, 0.0, 0.0, 0.0, 0.0, 0.0, 0.0, 0.0, 0.0, 0.0, 0.0, 0.0, 0.0, 0.0, 0.0, 0.7319, 0.5978, 0.7681, 0.5978, 0.7681, 0.5978, 0.7319, 0.5978, 0.7319, 0.5978, 0.7319, 0.5978, 0.7319, 0.5978, 0.7319, 0.5978, 0.0, 0.0, 0.0, 0.0, 0.0, 0.0, 0.0, 0.0, 0.7319, 0.5978, 0.7681, 0.5978, 0.7681, 0.5978, 0.7319, 0.5978, 0.7681, 0.5978, 0.7681, 0.5978, 0.7681, 0.5978, 0.7681, 0.5978, 0.7681, 0.5978, 0.7681, 0.5978, 0.7681, 0.5978, 0.7681, 0.5978, 0.0, 0.0, 0.0, 0.0, 0.0, 0.0, 0.0, 0.0, 0.0, 0.0, 0.0, 0.0, 0.0, 0.0, 0.0, 0.0, 0.7319, 0.5978, 0.7319, 0.5978, 0.7319, 0.5978, 0.7319, 0.5978, 0.0, 0.0, 0.0, 0.0, 0.0, 0.0, 0.0, 0.0, 0.0, 0.0, 0.0, 0.0, 0.0, 0.0, 0.0, 0.0, 0.0, 0.0, 0.0, 0.0, 0.0, 0.0, 0.0, 0.0, 0.0, 0.0, 0.0, 0.0, 0.0, 0.0, 0.0, 0.0, 0.0, 0.0, 0.0, 0.0, 0.0, 0.0, 0.0, 0.0, 0.0, 0.0, 0.0, 0.0, 0.7591, 0.5978, 0.7591, 0.5978, 0.7591, 0.5978, 0.7591, 0.5978, 0.0, 0.0, 0.0, 0.0, 0.0, 0.0, 0.0, 0.0, 0.7319, 0.5978, 0.7319, 0.5978, 0.7319, 0.5978, 0.7319, 0.5978, 0.0, 0.0, 0.0, 0.0, 0.0, 0.0, 0.0, 0.0, 0.0, 0.0, 0.7319, 0.5978, 0.7681, 0.5978, 0.0, 0.0, 0.0, 0.0, 0.0, 0.0, 0.0, 0.0, 0.0, 0.0, 0.0, 0.0, 0.7681, 0.5978, 0.7681, 0.5978, 0.0, 0.0, 0.7319, 0.5978, 0.7319, 0.5978, 0.7319, 0.5978, 0.7319, 0.5978, 0.0, 0.0, 0.0, 0.0, 0.0, 0.0, 0.0, 0.0, 0.7409, 0.5978, 0.7409, 0.5978, 0.7409, 0.5978, 0.7409, 0.5978, 0.0, 0.0, 0.7681, 0.5978, 0.7681, 0.5978, 0.0, 0.0, 0.0, 0.0, 0.0, 0.0, 0.0, 0.0, 0.0, 0.0, 0.7681, 0.5978, 0.7681, 0.5978, 0.7681, 0.5978, 0.7681, 0.5978, 0.7319, 0.5978, 0.7319, 0.5978, 0.7319, 0.5978, 0.7319, 0.5978, 0.0, 0.0, 0.0, 0.0, 0.0, 0.0, 0.0, 0.0, 0.0, 0.0, 0.0, 0.0, 0.0, 0.0, 0.0, 0.0, 0.0, 0.0, 0.0, 0.0, 0.0, 0.0, 0.0, 0.0, 0.0, 0.0, 0.0, 0.0, 0.0, 0.0, 0.0, 0.0, 0.0, 0.0, 0.0, 0.0, 0.0, 0.0, 0.0, 0.0, 0.7409, 0.5978, 0.7409, 0.5978, 0.7409, 0.5978, 0.7409, 0.5978, 0.7681, 0.5978, 0.7681, 0.5978, 0.7681, 0.5978, 0.7681, 0.5978, 0.7681, 0.5978, 0.7681, 0.5978, 0.7681, 0.5978, 0.7681, 0.5978, 0.7609, 0.5978, 0.7627, 0.5978, 0.7627, 0.5978, 0.7609, 0.5978, 0.7591, 0.5978, 0.7609, 0.5978, 0.7609, 0.5978, 0.7591, 0.5978, 0.7645, 0.5978, 0.7663, 0.5978, 0.7663, 0.5978, 0.7645, 0.5978, 0.7391, 0.5978, 0.7409, 0.5978, 0.7409, 0.5978, 0.7391, 0.5978, 0.7627, 0.5978, 0.7645, 0.5978, 0.7645, 0.5978, 0.7627, 0.5978, 0.7373, 0.5978, 0.7391, 0.5978, 0.7391, 0.5978, 0.7373, 0.5978, 0.7663, 0.5978, 0.7681, 0.5978, 0.7681, 0.5978, 0.7663, 0.5978, 0.7337, 0.5978, 0.7355, 0.5978, 0.7355, 0.5978, 0.7337, 0.5978, 0.7355, 0.5978, 0.7373, 0.5978, 0.7373, 0.5978, 0.7355, 0.5978, 0.7319, 0.5978, 0.7337, 0.5978, 0.7337, 0.5978, 0.7319, 0.5978, 0.7373, 0.5978, 0.7391, 0.5978, 0.7391, 0.5978, 0.7337, 0.5978, 0.7337, 0.5978, 0.7355, 0.5978, 0.7681, 0.5978, 0.7663, 0.5978, 0.7663, 0.5978, 0.7681, 0.5978, 0.7319, 0.5978, 0.7337, 0.5978, 0.7337, 0.5978, 0.7319, 0.5978, 0.7609, 0.5978, 0.7591, 0.5978, 0.7591, 0.5978, 0.7609, 0.5978, 0.7391, 0.5978, 0.7409, 0.5978, 0.7409, 0.5978, 0.7391, 0.5978, 0.7645, 0.5978, 0.7627, 0.5978, 0.7609, 0.5978, 0.7609, 0.5978, 0.7663, 0.5978, 0.7663, 0.5978, 0.7337, 0.5978, 0.7319, 0.5978, 0.7319, 0.5978, 0.7337, 0.5978, 0.7337, 0.5978, 0.7319, 0.5978, 0.7319, 0.5978, 0.7337, 0.5978, 0.7663, 0.5978, 0.7681, 0.5978, 0.7681, 0.5978, 0.7663, 0.5978, 0.7663, 0.5978, 0.7681, 0.5978, 0.7681, 0.5978, 0.7663, 0.5978, 0.7337, 0.5978, 0.7319, 0.5978, 0.7681, 0.5978, 0.7663, 0.5978, 0.7337, 0.5978, 0.7337, 0.5978, 0.0, 0.0, 0.7663, 0.5978, 0.7663, 0.5978, 0.7663, 0.5978, 0.0, 0.0, 0.0, 0.0, 0.7681, 0.5978, 0.7681, 0.5978, 0.7681, 0.5978, 0.7681, 0.5978, 0.7337, 0.5978, 0.7355, 0.5978, 0.7355, 0.5978, 0.7337, 0.5978, 0.7355, 0.5978, 0.7373, 0.5978, 0.7373, 0.5978, 0.7355, 0.5978])
me_cube_001.materials.append(mat_white)
me_cube_001.materials.append(mat_red)
me_cube_001.materials.append(mat_metal)
me_cube_001.update()

# ---- objects
ob_medkit = bpy.data.objects.new('Medkit', me_cube_001)

# ---- transforms, parenting, visibility, modifiers, constraints
ob_medkit.location = (0.0, 0.0, 1.0)
ob_medkit.scale = (1.5, 0.5, 1.0)

# ---- collection membership
col_collection.objects.link(ob_medkit)

# ---- scene / render settings (as saved in the file)
scene.frame_start = 1; scene.frame_end = 250; scene.frame_set(1)
scene.render.engine = 'BLENDER_EEVEE_NEXT'
scene.cycles.sampling_pattern = 'TABULATED_SOBOL'
scene.view_settings.view_transform = 'Filmic'
bpy.context.view_layer.update()

# ---- added for rendering (the .blend has no active camera and no usable light): camera, sun
cam_auto = bpy.data.cameras.new('AutoCamera')
cam_auto.lens = 50.0
cam_auto.sensor_width = 36.0
cam_auto.clip_end = 1000.0
ob_auto_camera = bpy.data.objects.new('AutoCamera', cam_auto)
scene.collection.objects.link(ob_auto_camera)
ob_auto_camera.location = (3.64266, -4.3746, 4.03508)
ob_auto_camera.rotation_euler = (1.09748, -7.21219e-08, 0.694738)
scene.camera = ob_auto_camera
light_auto_sun = bpy.data.lights.new('AutoSun', 'SUN')
light_auto_sun.energy = 3.0
light_auto_sun.angle = 0.0523599
ob_auto_sun = bpy.data.objects.new('AutoSun', light_auto_sun)
scene.collection.objects.link(ob_auto_sun)
ob_auto_sun.rotation_euler = (0.872665, 0.174533, 0.523599)
bpy.context.view_layer.update()
